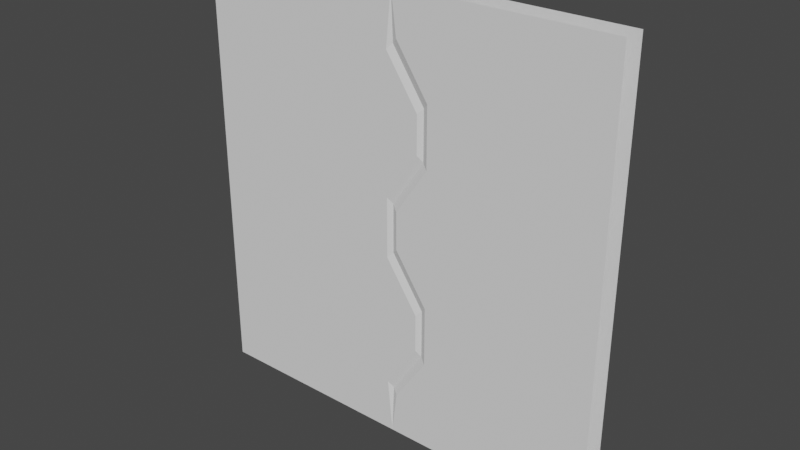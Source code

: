 # Source: Door.blend  (saved by Blender 2.81.16; exported with 4.5.12 LTS)
import bpy
from mathutils import Matrix  # noqa: F401  (used for matrix-valued properties, if any)

bpy.ops.wm.read_factory_settings(use_empty=True)
scene = bpy.context.scene
scene.name = 'Scene'

# ---- collections
col_collection = bpy.data.collections.new('Collection'); scene.collection.children.link(col_collection)

# ---- world
world_world = bpy.data.worlds.new('World'); scene.world = world_world
world_world.use_nodes = True; world_world.node_tree.nodes.clear()
_N = world_world.node_tree.nodes; _L = world_world.node_tree.links
n0 = _N.new('ShaderNodeOutputWorld'); n0.name = 'World Output'; n0.location = (300, 300)
n1 = _N.new('ShaderNodeBackground'); n1.name = 'Background'; n1.location = (10, 300)
n1.inputs[0].default_value = (0.05088, 0.05088, 0.05088, 1.0)
_L.new(n1.outputs[0], n0.inputs[0])
n0.is_active_output = True
world_world.color = (0.05088, 0.05088, 0.05088)
world_world.use_sun_shadow = False
world_world.sun_shadow_jitter_overblur = 0.0

# ---- meshes
me_cube_000 = bpy.data.meshes.new('Cube.000')
me_cube_000.from_pydata([(-3.823e-08, 0.07, 0.0), (-3.823e-08, 0.07, 2.65), (1.283, 0.07, 0.0), (1.283, 0.07, 2.65), (0.04826, 0.07, 2.407), (0.2483, 0.07, 2.112), (0.2483, 0.07, 1.715), (0.04826, 0.07, 1.421), (0.04826, 0.07, 1.229), (0.2483, 0.07, 0.9347), (0.2483, 0.07, 0.5375), (0.04826, 0.07, 0.2431), (0.2, 0.045, 2.061), (0.2, 0.045, 1.767), (-3.823e-08, 0.045, 1.472), (-3.823e-08, 0.045, 1.178), (0.2, 0.045, 0.8833), (0.2, 0.045, 0.5889), (0.2598, 0.07, 2.55), (0.2504, 0.07, 0.09968), (3.823e-08, -0.07, 0.0), (3.823e-08, -0.07, 2.65), (1.283, -0.07, 0.0), (1.283, -0.07, 2.65), (0.03198, -0.07, 0.2604), (0.232, -0.07, 0.5548), (0.232, -0.07, 0.9174), (0.03198, -0.07, 1.212), (0.03198, -0.07, 1.438), (0.232, -0.07, 1.733), (0.232, -0.07, 2.095), (0.03198, -0.07, 2.39), (3.823e-08, -0.055, 2.356), (3.823e-08, -0.055, 0.2944), (0.2, -0.055, 0.5889), (0.2, -0.055, 0.8833), (3.823e-08, -0.055, 1.178), (3.823e-08, -0.055, 1.472), (0.2, -0.055, 1.767), (0.2, -0.055, 2.061), (3.823e-08, 0.045, 0.2944), (3.823e-08, 0.045, 2.356), (0.2272, -0.07, 0.06606), (0.2272, -0.07, 2.584)], [], [(11, 0, 40), (0, 19, 2), (3, 18, 1), (1, 4, 41), (4, 5, 12, 41), (5, 6, 13, 12), (6, 7, 14, 13), (7, 8, 15, 14), (8, 9, 16, 15), (9, 10, 17, 16), (10, 11, 40, 17), (1, 18, 5, 4), (6, 9, 8, 7), (0, 11, 10, 19), (3, 2, 19, 10, 9, 6, 5, 18), (32, 21, 1, 41), (20, 33, 40, 0), (33, 34, 17, 40), (34, 35, 16, 17), (35, 36, 15, 16), (36, 37, 14, 15), (37, 38, 13, 14), (38, 39, 12, 13), (39, 32, 41, 12), (31, 21, 32), (22, 23, 43, 30, 29, 26, 25, 42), (22, 42, 20), (21, 43, 23), (20, 24, 33), (24, 25, 34, 33), (25, 26, 35, 34), (26, 27, 36, 35), (27, 28, 37, 36), (28, 29, 38, 37), (29, 30, 39, 38), (30, 31, 32, 39), (20, 42, 25, 24), (26, 29, 28, 27), (31, 30, 43, 21)])
_uv = me_cube_000.uv_layers.new(name='UVMap')
_uv.uv.foreach_set('vector', [0.2928, 0.5459, 0.3043, 0.5, 0.3057, 0.5556, 0.3043, 0.5, 0.2449, 0.5188, 0.0, 0.5, 0.0, 1.0, 0.2427, 0.9812, 0.3043, 1.0, 0.3043, 1.0, 0.2928, 0.9541, 0.3057, 0.9444, 0.2928, 0.9541, 0.2454, 0.8986, 0.2582, 0.8889, 0.3057, 0.9444, 0.2454, 0.8986, 0.2454, 0.8236, 0.2582, 0.8333, 0.2582, 0.8889, 0.2454, 0.8236, 0.2928, 0.7681, 0.3057, 0.7778, 0.2582, 0.8333, 0.2928, 0.7681, 0.2928, 0.7319, 0.3057, 0.7222, 0.3057, 0.7778, 0.2928, 0.7319, 0.2454, 0.6764, 0.2582, 0.6667, 0.3057, 0.7222, 0.2454, 0.6764, 0.2454, 0.6014, 0.2582, 0.6111, 0.2582, 0.6667, 0.2454, 0.6014, 0.2928, 0.5459, 0.3057, 0.5556, 0.2582, 0.6111, 0.3043, 1.0, 0.2427, 0.9812, 0.2454, 0.8986, 0.2928, 0.9541, 0.2454, 0.8236, 0.2454, 0.6764, 0.2928, 0.7319, 0.2928, 0.7681, 0.3043, 0.5, 0.2928, 0.5459, 0.2454, 0.6014, 0.2449, 0.5188, 0.0, 1.0, 0.0, 0.5, 0.2449, 0.5188, 0.2454, 0.6014, 0.2454, 0.6764, 0.2454, 0.8236, 0.2454, 0.8986, 0.2427, 0.9812, 0.3361, 0.6131, 0.3397, 0.6591, 0.3057, 0.6591, 0.3118, 0.6131, 0.577, 0.6131, 0.5806, 0.5672, 0.605, 0.5672, 0.6111, 0.6131, 0.5806, 0.5672, 0.5806, 0.5, 0.605, 0.5, 0.605, 0.5672, 0.6598, 0.5, 0.6598, 0.546, 0.6354, 0.546, 0.6354, 0.5, 0.6598, 0.546, 0.6598, 0.6131, 0.6354, 0.6131, 0.6354, 0.546, 0.6598, 0.6131, 0.6598, 0.6591, 0.6354, 0.6591, 0.6354, 0.6131, 0.577, 0.5, 0.577, 0.5672, 0.5526, 0.5672, 0.5526, 0.5, 0.3361, 0.5, 0.3361, 0.546, 0.3118, 0.546, 0.3118, 0.5, 0.3361, 0.546, 0.3361, 0.6131, 0.3118, 0.6131, 0.3118, 0.546, 0.9916, 0.04913, 0.9992, 0.0, 1.0, 0.05556, 0.6938, 0.5, 0.6938, 0.0, 0.9452, 0.01246, 0.944, 0.1047, 0.944, 0.1731, 0.944, 0.3269, 0.944, 0.3953, 0.9452, 0.4875, 0.6938, 0.5, 0.9452, 0.4875, 0.9992, 0.5, 0.9992, 0.0, 0.9452, 0.01246, 0.6938, 0.0, 0.9992, 0.5, 0.9916, 0.4509, 1.0, 0.4444, 0.9916, 0.4509, 0.944, 0.3953, 0.9524, 0.3889, 1.0, 0.4444, 0.944, 0.3953, 0.944, 0.3269, 0.9524, 0.3333, 0.9524, 0.3889, 0.944, 0.3269, 0.9916, 0.2714, 1.0, 0.2778, 0.9524, 0.3333, 0.9916, 0.2714, 0.9916, 0.2286, 1.0, 0.2222, 1.0, 0.2778, 0.9916, 0.2286, 0.944, 0.1731, 0.9524, 0.1667, 1.0, 0.2222, 0.944, 0.1731, 0.944, 0.1047, 0.9524, 0.1111, 0.9524, 0.1667, 0.944, 0.1047, 0.9916, 0.04913, 1.0, 0.05556, 0.9524, 0.1111, 0.9992, 0.5, 0.9452, 0.4875, 0.944, 0.3953, 0.9916, 0.4509, 0.944, 0.3269, 0.944, 0.1731, 0.9916, 0.2286, 0.9916, 0.2714, 0.9916, 0.04913, 0.944, 0.1047, 0.9452, 0.01246, 0.9992, 0.0])
me_cube_000.use_remesh_fix_poles = True
me_cube_000.use_remesh_preserve_attributes = False
me_cube_000.use_mirror_vertex_groups = False
me_cube_000.update()
me_cube_003 = bpy.data.meshes.new('Cube.003')
me_cube_003.from_pydata([(-1.283, -0.07, 0.0), (-1.283, -0.07, 2.65), (-0.03198, -0.07, 2.322), (0.168, -0.07, 2.027), (0.168, -0.07, 1.801), (-0.03198, -0.07, 1.506), (-0.03198, -0.07, 1.144), (0.168, -0.07, 0.8493), (0.168, -0.07, 0.6229), (-0.03198, -0.07, 0.3285), (0.2, -0.055, 1.767), (-0.04826, 0.07, 2.304), (0.1517, 0.07, 2.01), (0.1517, 0.07, 1.818), (-0.04826, 0.07, 1.524), (-0.04826, 0.07, 1.126), (0.1517, 0.07, 0.832), (0.1517, 0.07, 0.6403), (-0.04826, 0.07, 0.3458), (0.0, -0.055, 0.2944), (0.0, -0.07, 0.0), (0.0, -0.07, 2.65), (0.0, -0.055, 2.356), (0.2, -0.055, 2.061), (0.0, -0.055, 1.472), (0.0, -0.055, 1.178), (0.2, -0.055, 0.8833), (0.2, -0.055, 0.5889), (-1.283, 0.07, 0.0), (0.0, 0.07, 0.0), (-1.283, 0.07, 2.65), (0.0, 0.07, 2.65), (0.0, 0.045, 0.2944), (0.0, 0.045, 2.356), (0.2, 0.045, 2.061), (0.2, 0.045, 1.767), (0.0, 0.045, 1.472), (0.0, 0.045, 1.178), (0.2, 0.045, 0.8833), (0.2, 0.045, 0.5889)], [], [(5, 4, 3, 2), (9, 20, 19), (5, 2, 21, 1, 0, 20, 9, 6), (6, 9, 8, 7), (21, 2, 22), (2, 3, 23, 22), (3, 4, 10, 23), (4, 5, 24, 10), (5, 6, 25, 24), (6, 7, 26, 25), (7, 8, 27, 26), (8, 9, 19, 27), (33, 31, 21, 22), (29, 32, 19, 20), (32, 39, 27, 19), (39, 38, 26, 27), (38, 37, 25, 26), (37, 36, 24, 25), (36, 35, 10, 24), (35, 34, 23, 10), (34, 33, 22, 23), (18, 15, 16, 17), (14, 11, 12, 13), (32, 29, 18), (29, 28, 30, 31, 11, 14, 15, 18), (33, 11, 31), (12, 11, 33, 34), (13, 12, 34, 35), (14, 13, 35, 36), (15, 14, 36, 37), (16, 15, 37, 38), (17, 16, 38, 39), (18, 17, 39, 32)])
_uv = me_cube_003.uv_layers.new(name='UVMap')
_uv.uv.foreach_set('vector', [0.2927, 0.2842, 0.3395, 0.3398, 0.3395, 0.3825, 0.2927, 0.438, 0.2927, 0.06198, 0.3002, 0.0, 0.3012, 0.05556, 0.2927, 0.2842, 0.2927, 0.438, 0.3002, 0.5, 2.902e-08, 0.5, 0.0, 3.954e-10, 0.3002, 0.0, 0.2927, 0.06198, 0.2927, 0.2158, 0.2927, 0.2158, 0.2927, 0.06198, 0.3395, 0.1175, 0.3395, 0.1602, 0.3002, 0.5, 0.2927, 0.438, 0.3012, 0.4444, 0.2927, 0.438, 0.3395, 0.3825, 0.348, 0.3889, 0.3012, 0.4444, 0.3395, 0.3825, 0.3395, 0.3398, 0.348, 0.3333, 0.348, 0.3889, 0.3395, 0.3398, 0.2927, 0.2842, 0.3012, 0.2778, 0.348, 0.3333, 0.2927, 0.2842, 0.2927, 0.2158, 0.3012, 0.2222, 0.3012, 0.2778, 0.2927, 0.2158, 0.3395, 0.1602, 0.348, 0.1667, 0.3012, 0.2222, 0.3395, 0.1602, 0.3395, 0.1175, 0.348, 0.1111, 0.348, 0.1667, 0.3395, 0.1175, 0.2927, 0.06198, 0.3012, 0.05556, 0.348, 0.1111, 0.6658, 0.546, 0.6598, 0.5, 0.6938, 0.5, 0.6902, 0.546, 0.4699, 0.546, 0.476, 0.5, 0.5003, 0.5, 0.504, 0.546, 0.5283, 0.5, 0.5283, 0.5672, 0.504, 0.5672, 0.504, 0.5, 0.6111, 0.6591, 0.6111, 0.6131, 0.6354, 0.6131, 0.6354, 0.6591, 0.6111, 0.6131, 0.6111, 0.546, 0.6354, 0.546, 0.6354, 0.6131, 0.6111, 0.546, 0.6111, 0.5, 0.6354, 0.5, 0.6354, 0.546, 0.5526, 0.5, 0.5526, 0.5672, 0.5283, 0.5672, 0.5283, 0.5, 0.6658, 0.6591, 0.6658, 0.6131, 0.6902, 0.6131, 0.6902, 0.6591, 0.6658, 0.6131, 0.6658, 0.546, 0.6902, 0.546, 0.6902, 0.6131, 0.6344, 0.4348, 0.6344, 0.2875, 0.6808, 0.343, 0.6808, 0.3792, 0.6344, 0.2125, 0.6344, 0.06525, 0.6808, 0.1208, 0.6808, 0.157, 0.6474, 0.4444, 0.6456, 0.5, 0.6344, 0.4348, 0.6456, 0.5, 0.348, 0.5, 0.348, 0.0, 0.6456, 0.0, 0.6344, 0.06525, 0.6344, 0.2125, 0.6344, 0.2875, 0.6344, 0.4348, 0.6474, 0.05556, 0.6344, 0.06525, 0.6456, 0.0, 0.6808, 0.1208, 0.6344, 0.06525, 0.6474, 0.05556, 0.6938, 0.1111, 0.6808, 0.157, 0.6808, 0.1208, 0.6938, 0.1111, 0.6938, 0.1667, 0.6344, 0.2125, 0.6808, 0.157, 0.6938, 0.1667, 0.6474, 0.2222, 0.6344, 0.2875, 0.6344, 0.2125, 0.6474, 0.2222, 0.6474, 0.2778, 0.6808, 0.343, 0.6344, 0.2875, 0.6474, 0.2778, 0.6938, 0.3333, 0.6808, 0.3792, 0.6808, 0.343, 0.6938, 0.3333, 0.6938, 0.3889, 0.6344, 0.4348, 0.6808, 0.3792, 0.6938, 0.3889, 0.6474, 0.4444])
me_cube_003.use_remesh_fix_poles = True
me_cube_003.use_remesh_preserve_attributes = False
me_cube_003.use_mirror_vertex_groups = False
me_cube_003.update()

# ---- objects
ob_rghtside = bpy.data.objects.new('RghtSide', me_cube_000)
ob_leftside = bpy.data.objects.new('LeftSide', me_cube_003)

# ---- transforms, parenting, visibility, modifiers, constraints
ob_rghtside.location = (2.98e-07, 0.0, 0.0)
ob_rghtside.lineart.crease_threshold = 0.0
_m = ob_rghtside.modifiers.new('Triangulate', 'TRIANGULATE')
ob_leftside.location = (-2.98e-07, 0.0, 0.0)
ob_leftside.lineart.crease_threshold = 0.0
_m = ob_leftside.modifiers.new('Triangulate', 'TRIANGULATE')

# ---- collection membership
col_collection.objects.link(ob_rghtside)
col_collection.objects.link(ob_leftside)

# ---- scene / render settings (as saved in the file)
scene.frame_start = 1; scene.frame_end = 250; scene.frame_set(1)
scene.render.engine = 'BLENDER_EEVEE_NEXT'
scene.cycles.use_denoising = False
scene.cycles.samples = 128
scene.cycles.sampling_pattern = 'TABULATED_SOBOL'
scene.cycles.use_adaptive_sampling = False
scene.cycles.use_light_tree = False
scene.view_settings.view_transform = 'Filmic'
bpy.context.view_layer.update()

# ---- added for rendering (the .blend has no active camera and no usable light): camera, sun
cam_auto = bpy.data.cameras.new('AutoCamera')
cam_auto.lens = 50.0
cam_auto.sensor_width = 36.0
cam_auto.clip_end = 1000.0
ob_auto_camera = bpy.data.objects.new('AutoCamera', cam_auto)
scene.collection.objects.link(ob_auto_camera)
ob_auto_camera.location = (3.41525, -4.0983, 4.0572)
ob_auto_camera.rotation_euler = (1.09748, -7.21219e-08, 0.694738)
scene.camera = ob_auto_camera
light_auto_sun = bpy.data.lights.new('AutoSun', 'SUN')
light_auto_sun.energy = 3.0
light_auto_sun.angle = 0.0523599
ob_auto_sun = bpy.data.objects.new('AutoSun', light_auto_sun)
scene.collection.objects.link(ob_auto_sun)
ob_auto_sun.rotation_euler = (0.872665, 0.174533, 0.523599)
bpy.context.view_layer.update()
